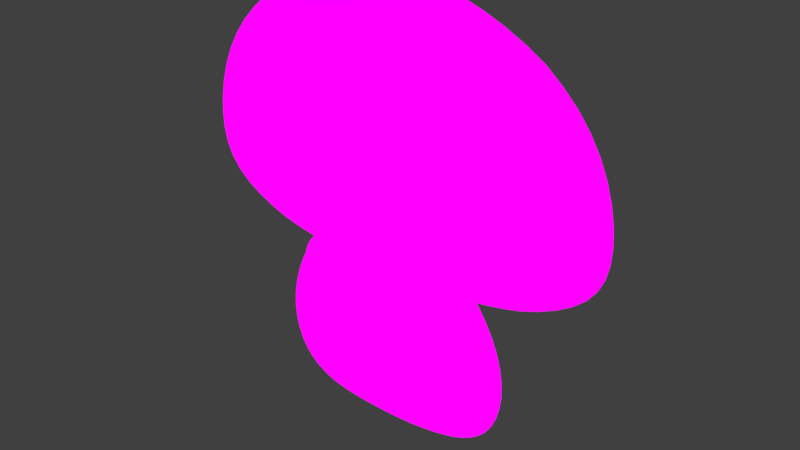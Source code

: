 # Source: mushroom.blend  (saved by Blender 2.78.0; exported with 4.5.12 LTS)
import bpy
from mathutils import Matrix  # noqa: F401  (used for matrix-valued properties, if any)

bpy.ops.wm.read_factory_settings(use_empty=True)
scene = bpy.context.scene
scene.name = 'Scene'

# ---- collections
col_collection_1 = bpy.data.collections.new('Collection 1'); scene.collection.children.link(col_collection_1)
col_collection_2 = bpy.data.collections.new('Collection 2'); scene.collection.children.link(col_collection_2)

# ---- images (referenced by path relative to the original .blend; pixels are not part of the script)
import os
ASSET_DIR = os.environ.get("B2B_ASSET_DIR", "")  # directory of the original .blend (textures are referenced by path, not embedded)
HERE = os.path.dirname(os.path.abspath(__file__))  # packed textures are extracted next to this script under _unpacked/

def load_image(name, relpath, width, height, colorspace="sRGB"):
    """Load a texture the original file referenced (path relative to the .blend, or extracted next to this script)."""
    p = next((c for c in (os.path.join(HERE, relpath), os.path.join(ASSET_DIR, relpath)) if relpath and os.path.exists(c)), "")
    if p:
        img = bpy.data.images.load(p, check_existing=True)
        img.name = name
    else:  # same state as the original file: an image datablock whose file is absent (Cycles renders it pink)
        img = bpy.data.images.new(name, width, height)
        img.source = "FILE"
        img.filepath = "//" + (relpath or name)
    img.colorspace_settings.name = colorspace
    return img
img_mushroom_base_png = load_image('mushroom_base.png', 'mushroom_base.png', 1024, 1024, 'sRGB')

# ---- materials (node trees are filled in below, after node groups)
mat_material = bpy.data.materials.new('Material')
mat_material.alpha_threshold = 0.0
mat_material.roughness = 0.5

# ---- material node trees
mat_material.use_nodes = True; mat_material.node_tree.nodes.clear()
_N = mat_material.node_tree.nodes; _L = mat_material.node_tree.links
n0 = _N.new('ShaderNodeEmission'); n0.name = 'Emission'; n0.location = (10, 12)
n1 = _N.new('ShaderNodeBsdfTransparent'); n1.name = 'Transparent BSDF'; n1.location = (39, 252)
n2 = _N.new('ShaderNodeOutputMaterial'); n2.name = 'Material Output'; n2.location = (398, 173)
n3 = _N.new('ShaderNodeMixShader'); n3.name = 'Mix Shader'; n3.location = (232, 152)
n4 = _N.new('ShaderNodeTexImage'); n4.name = 'Image Texture'; n4.location = (-181, 224)
n4.width = 140
n4.image = img_mushroom_base_png
_L.new(n0.outputs[0], n3.inputs[2])
_L.new(n1.outputs[0], n3.inputs[1])
_L.new(n3.outputs[0], n2.inputs[0])
_L.new(n4.outputs[1], n3.inputs[0])
_L.new(n4.outputs[0], n0.inputs[0])
n2.is_active_output = True

# ---- world
world_world = bpy.data.worlds.new('World'); scene.world = world_world
world_world.color = (0.05088, 0.05088, 0.05088)
world_world.use_sun_shadow = False
world_world.sun_shadow_jitter_overblur = 0.0
world_world.cycles.sampling_method = 'MANUAL'

# ---- meshes
me_plane_001 = bpy.data.meshes.new('Plane.001')
me_plane_001.from_pydata([(-2.701, 3.396, -0.009999), (2.857, 3.396, -0.009999), (-3.012, 7.933, -0.009999), (3.168, 7.933, -0.009999), (-4.08, 6.689, -0.009999), (-4.419, 5.169, -0.009999), (-4.124, 4.086, -0.009999), (-1.311, 3.221, -0.009999), (0.078, 3.121, -0.009999), (1.467, 3.221, -0.009999), (4.28, 4.086, -0.009999), (4.575, 5.169, -0.009999), (4.235, 6.689, -0.009999), (1.467, 8.688, -0.009999), (0.078, 8.901, -0.009999), (-1.311, 8.688, -0.009999), (-2.273, 4.86, -0.009999), (-2.221, 6.055, -0.009999), (-1.952, 7.359, -0.009999), (0.078, 5.11, -0.009999), (0.078, 6.329, -0.009999), (0.078, 7.55, -0.009999), (2.429, 4.86, -0.009999), (2.377, 6.055, -0.009999), (2.108, 7.359, -0.009999), (-1.15, 1.537, 0.01), (0.6061, 1.537, 0.01), (-1.122, 2.963, 0.01), (0.5783, 2.963, 0.01), (-1.277, 2.685, 0.01), (-1.295, 1.87, 0.01), (-0.5845, 1.296, 0.01), (0.04053, 1.296, 0.01), (0.7584, 1.869, 0.01), (0.7365, 2.684, 0.01), (0.03274, 3.193, 0.01), (-0.5767, 3.193, 0.01), (-0.6261, 1.756, 0.01), (-0.6261, 2.681, 0.01), (0.08213, 1.756, 0.01), (0.08213, 2.681, 0.01), (-1.334, 2.352, 0.01), (0.7999, 2.314, 0.01), (-0.6261, 2.161, 0.01), (0.08213, 2.161, 0.01), (-0.8881, 3.1, 0.01), (-0.8881, 1.388, 0.01), (-0.9945, 1.8, 0.01), (-0.9894, 2.69, 0.01), (-1.028, 2.337, 0.01), (0.3787, 1.4, 0.01), (0.3787, 3.088, 0.01), (0.4807, 1.811, 0.01), (0.4732, 2.689, 0.01), (0.5116, 2.311, 0.01), (-1.333, 2.146, 0.01), (0.7897, 2.056, 0.01), (-0.6261, 1.988, 0.01), (0.08213, 1.988, 0.01), (-1.026, 2.101, 0.01), (0.5066, 2.061, 0.01), (-0.272, 1.296, 0.01), (-0.272, 3.193, 0.01), (-0.272, 1.756, 0.01), (-0.272, 2.681, 0.01), (-0.272, 2.161, 0.01), (-0.272, 1.988, 0.01), (-1.946, 2.174, 0.02), (-0.7944, 2.174, 0.02), (-1.946, 3.325, 0.02), (-0.7944, 3.325, 0.02), (-2.127, 3.002, 0.02), (-2.127, 2.497, 0.02), (-1.622, 1.993, 0.02), (-1.118, 1.993, 0.02), (-0.6133, 2.497, 0.02), (-0.6133, 3.002, 0.02), (-1.118, 3.506, 0.02), (-1.622, 3.506, 0.02), (-1.721, 2.399, 0.02), (-1.721, 3.101, 0.02), (-1.019, 2.399, 0.02), (-1.019, 3.101, 0.02), (-1.37, 1.954, 0.02), (-1.37, 3.545, 0.02), (-1.37, 2.365, 0.02), (-1.37, 3.134, 0.02), (-2.166, 2.75, 0.02), (-0.5743, 2.75, 0.02), (-1.755, 2.75, 0.02), (-0.9854, 2.75, 0.02), (-1.37, 2.75, 0.02), (0.2667, 2.114, 0.02), (1.43, 2.114, 0.02), (0.2667, 3.278, 0.02), (1.43, 3.278, 0.02), (0.08371, 2.951, 0.02), (0.08371, 2.441, 0.02), (0.5936, 1.931, 0.02), (1.104, 1.931, 0.02), (1.614, 2.441, 0.02), (1.614, 2.951, 0.02), (1.104, 3.461, 0.02), (0.5936, 3.461, 0.02), (0.4939, 2.341, 0.02), (0.4939, 3.051, 0.02), (1.203, 2.341, 0.02), (1.203, 3.051, 0.02), (0.8486, 1.892, 0.02), (0.8486, 3.5, 0.02), (0.8486, 2.307, 0.02), (0.8486, 3.085, 0.02), (0.04429, 2.696, 0.02), (1.653, 2.696, 0.02), (0.4597, 2.696, 0.02), (1.237, 2.696, 0.02), (0.8486, 2.696, 0.02), (-1.532, 0.05077, 1.363e-07), (1.571, 0.1579, 1.465e-07), (-1.068, 4.668, -1.508e-08), (1.077, 4.678, -1.571e-08), (-2.616, 1.523, 1.258e-07), (-2.311, 0.5138, 1.062e-07), (-0.3414, -0.01263, 1.319e-07), (0.5455, -0.0009243, 1.318e-07), (2.333, 0.5695, 1.115e-07), (2.678, 1.544, 1.278e-07), (0.483, 4.979, 9.248e-09), (-0.3112, 4.973, 8.165e-09), (-0.7618, 0.3742, 9.346e-08), (-1.02, 1.513, 1.258e-07), (0.8271, 0.4093, 9.517e-08), (0.998, 1.535, 1.259e-07), (1.566, 3.839, 5.626e-08), (-1.52, 3.872, 5.718e-08), (-0.4781, 4.035, 7.316e-08), (0.5723, 4.051, 7.303e-08), (-2.322, 2.737, 8.757e-08), (2.422, 2.739, 8.747e-08), (-0.8216, 2.843, 9.875e-08), (0.855, 2.867, 9.783e-08)], [], [(24, 12, 3, 13), (4, 18, 15, 2), (18, 21, 14, 15), (21, 24, 13, 14), (0, 7, 16, 6), (6, 16, 17, 5), (5, 17, 18, 4), (7, 8, 19, 16), (16, 19, 20, 17), (17, 20, 21, 18), (8, 9, 22, 19), (19, 22, 23, 20), (20, 23, 24, 21), (9, 1, 10, 22), (22, 10, 11, 23), (23, 11, 12, 24), (53, 34, 28, 51), (48, 38, 36, 45), (64, 40, 35, 62), (46, 31, 37, 47), (49, 43, 38, 48), (61, 32, 39, 63), (65, 44, 40, 64), (50, 26, 33, 52), (54, 42, 34, 53), (60, 56, 42, 54), (66, 58, 44, 65), (59, 57, 43, 49), (55, 59, 49, 41), (41, 49, 48, 29), (25, 46, 47, 30), (29, 48, 45, 27), (58, 60, 54, 44), (44, 54, 53, 40), (32, 50, 52, 39), (40, 53, 51, 35), (39, 52, 60, 58), (30, 47, 59, 55), (47, 37, 57, 59), (63, 39, 58, 66), (52, 33, 56, 60), (37, 63, 66, 57), (57, 66, 65, 43), (43, 65, 64, 38), (31, 61, 63, 37), (38, 64, 62, 36), (82, 76, 70, 77), (71, 80, 78, 69), (86, 82, 77, 84), (67, 73, 79, 72), (87, 89, 80, 71), (83, 74, 81, 85), (91, 90, 82, 86), (74, 68, 75, 81), (90, 88, 76, 82), (89, 91, 86, 80), (73, 83, 85, 79), (80, 86, 84, 78), (79, 85, 91, 89), (81, 75, 88, 90), (85, 81, 90, 91), (72, 79, 89, 87), (107, 101, 95, 102), (96, 105, 103, 94), (111, 107, 102, 109), (92, 98, 104, 97), (112, 114, 105, 96), (108, 99, 106, 110), (116, 115, 107, 111), (99, 93, 100, 106), (115, 113, 101, 107), (114, 116, 111, 105), (98, 108, 110, 104), (105, 111, 109, 103), (104, 110, 116, 114), (106, 100, 113, 115), (110, 106, 115, 116), (97, 104, 114, 112), (136, 133, 120, 127), (134, 135, 128, 119), (135, 136, 127, 128), (117, 123, 129, 122), (122, 129, 130, 121), (123, 124, 131, 129), (129, 131, 132, 130), (124, 118, 125, 131), (131, 125, 126, 132), (139, 140, 136, 135), (137, 139, 135, 134), (140, 138, 133, 136), (132, 126, 138, 140), (121, 130, 139, 137), (130, 132, 140, 139)])
_uv = me_plane_001.uv_layers.new(name='UVMap')
_uv.uv.foreach_set('vector', [0.7522, 0.393, 0.9611, 0.3272, 0.8563, 0.4494, 0.6893, 0.5235, 0.1446, 0.3272, 0.3535, 0.393, 0.4071, 0.522, 0.2493, 0.4494, 0.3535, 0.393, 0.5528, 0.4118, 0.5528, 0.5444, 0.4071, 0.522, 0.5528, 0.4118, 0.7522, 0.393, 0.6893, 0.5235, 0.5528, 0.5444, 0.2799, 0.003872, 0.4164, -0.01329, 0.3219, 0.1477, 0.1401, 0.07164, 0.1401, 0.07164, 0.3219, 0.1477, 0.3271, 0.265, 0.1112, 0.178, 0.1112, 0.178, 0.3271, 0.265, 0.3535, 0.393, 0.1446, 0.3272, 0.4164, -0.01329, 0.5528, -0.0231, 0.5528, 0.1722, 0.3219, 0.1477, 0.3219, 0.1477, 0.5528, 0.1722, 0.5528, 0.2919, 0.3271, 0.265, 0.3271, 0.265, 0.5528, 0.2919, 0.5528, 0.4118, 0.3535, 0.393, 0.5528, -0.0231, 0.6893, -0.01329, 0.7837, 0.1477, 0.5528, 0.1722, 0.5528, 0.1722, 0.7837, 0.1477, 0.7786, 0.265, 0.5528, 0.2919, 0.5528, 0.2919, 0.7786, 0.265, 0.7522, 0.393, 0.5528, 0.4118, 0.6893, -0.01329, 0.8257, 0.003872, 0.9655, 0.07164, 0.7837, 0.1477, 0.7837, 0.1477, 0.9655, 0.07164, 0.9945, 0.178, 0.7786, 0.265, 0.7786, 0.265, 0.9945, 0.178, 0.9611, 0.3272, 0.7522, 0.393, 0.913, 0.6655, 0.9382, 0.665, 0.9231, 0.6917, 0.904, 0.7037, 0.773, 0.6656, 0.8078, 0.6647, 0.8125, 0.7137, 0.7827, 0.7049, 0.8417, 0.6647, 0.8756, 0.6647, 0.8708, 0.7137, 0.8417, 0.7137, 0.7827, 0.5409, 0.8117, 0.5321, 0.8078, 0.5762, 0.7725, 0.5803, 0.7693, 0.6318, 0.8078, 0.6149, 0.8078, 0.6647, 0.773, 0.6656, 0.8417, 0.5321, 0.8716, 0.5321, 0.8756, 0.5762, 0.8417, 0.5762, 0.8417, 0.6149, 0.8756, 0.6149, 0.8756, 0.6647, 0.8417, 0.6647, 0.904, 0.5421, 0.9257, 0.5552, 0.9403, 0.5869, 0.9137, 0.5814, 0.9167, 0.6293, 0.9443, 0.6296, 0.9382, 0.665, 0.913, 0.6655, 0.9162, 0.6053, 0.9433, 0.6048, 0.9443, 0.6296, 0.9167, 0.6293, 0.8417, 0.5983, 0.8756, 0.5983, 0.8756, 0.6149, 0.8417, 0.6149, 0.7695, 0.6091, 0.8078, 0.5983, 0.8078, 0.6149, 0.7693, 0.6318, 0.74, 0.6135, 0.7695, 0.6091, 0.7693, 0.6318, 0.7399, 0.6332, 0.7399, 0.6332, 0.7693, 0.6318, 0.773, 0.6656, 0.7455, 0.6651, 0.7576, 0.5552, 0.7827, 0.5409, 0.7725, 0.5803, 0.7437, 0.587, 0.7455, 0.6651, 0.773, 0.6656, 0.7827, 0.7049, 0.7603, 0.6917, 0.8756, 0.5983, 0.9162, 0.6053, 0.9167, 0.6293, 0.8756, 0.6149, 0.8756, 0.6149, 0.9167, 0.6293, 0.913, 0.6655, 0.8756, 0.6647, 0.8716, 0.5321, 0.904, 0.5421, 0.9137, 0.5814, 0.8756, 0.5762, 0.8756, 0.6647, 0.913, 0.6655, 0.904, 0.7037, 0.8708, 0.7137, 0.8756, 0.5762, 0.9137, 0.5814, 0.9162, 0.6053, 0.8756, 0.5983, 0.7437, 0.587, 0.7725, 0.5803, 0.7695, 0.6091, 0.74, 0.6135, 0.7725, 0.5803, 0.8078, 0.5762, 0.8078, 0.5983, 0.7695, 0.6091, 0.8417, 0.5762, 0.8756, 0.5762, 0.8756, 0.5983, 0.8417, 0.5983, 0.9137, 0.5814, 0.9403, 0.5869, 0.9433, 0.6048, 0.9162, 0.6053, 0.8078, 0.5762, 0.8417, 0.5762, 0.8417, 0.5983, 0.8078, 0.5983, 0.8078, 0.5983, 0.8417, 0.5983, 0.8417, 0.6149, 0.8078, 0.6149, 0.8078, 0.6149, 0.8417, 0.6149, 0.8417, 0.6647, 0.8078, 0.6647, 0.8117, 0.5321, 0.8417, 0.5321, 0.8417, 0.5762, 0.8078, 0.5762, 0.8078, 0.6647, 0.8417, 0.6647, 0.8417, 0.7137, 0.8125, 0.7137, 0.6568, 0.8922, 0.6957, 0.8827, 0.6783, 0.9137, 0.6473, 0.931, 0.5507, 0.8827, 0.5896, 0.8922, 0.599, 0.931, 0.568, 0.9137, 0.6232, 0.8954, 0.6568, 0.8922, 0.6473, 0.931, 0.6232, 0.9348, 0.568, 0.8034, 0.599, 0.7861, 0.5896, 0.8249, 0.5507, 0.8344, 0.547, 0.8586, 0.5863, 0.8586, 0.5896, 0.8922, 0.5507, 0.8827, 0.6232, 0.7823, 0.6473, 0.7861, 0.6568, 0.8249, 0.6232, 0.8217, 0.6232, 0.8586, 0.66, 0.8586, 0.6568, 0.8922, 0.6232, 0.8954, 0.6473, 0.7861, 0.6783, 0.8034, 0.6957, 0.8344, 0.6568, 0.8249, 0.66, 0.8586, 0.6994, 0.8586, 0.6957, 0.8827, 0.6568, 0.8922, 0.5863, 0.8586, 0.6232, 0.8586, 0.6232, 0.8954, 0.5896, 0.8922, 0.599, 0.7861, 0.6232, 0.7823, 0.6232, 0.8217, 0.5896, 0.8249, 0.5896, 0.8922, 0.6232, 0.8954, 0.6232, 0.9348, 0.599, 0.931, 0.5896, 0.8249, 0.6232, 0.8217, 0.6232, 0.8586, 0.5863, 0.8586, 0.6568, 0.8249, 0.6957, 0.8344, 0.6994, 0.8586, 0.66, 0.8586, 0.6232, 0.8217, 0.6568, 0.8249, 0.66, 0.8586, 0.6232, 0.8586, 0.5507, 0.8344, 0.5896, 0.8249, 0.5863, 0.8586, 0.547, 0.8586, 0.8813, 0.8825, 0.9206, 0.873, 0.9031, 0.9043, 0.8718, 0.9218, 0.7741, 0.873, 0.8134, 0.8825, 0.8229, 0.9218, 0.7916, 0.9043, 0.8474, 0.8858, 0.8813, 0.8825, 0.8718, 0.9218, 0.8474, 0.9256, 0.7916, 0.7928, 0.8229, 0.7753, 0.8134, 0.8146, 0.7741, 0.8241, 0.7703, 0.8485, 0.8101, 0.8485, 0.8134, 0.8825, 0.7741, 0.873, 0.8474, 0.7715, 0.8718, 0.7753, 0.8813, 0.8146, 0.8474, 0.8113, 0.8474, 0.8485, 0.8846, 0.8485, 0.8813, 0.8825, 0.8474, 0.8858, 0.8718, 0.7753, 0.9031, 0.7928, 0.9206, 0.8241, 0.8813, 0.8146, 0.8846, 0.8485, 0.9244, 0.8485, 0.9206, 0.873, 0.8813, 0.8825, 0.8101, 0.8485, 0.8474, 0.8485, 0.8474, 0.8858, 0.8134, 0.8825, 0.8229, 0.7753, 0.8474, 0.7715, 0.8474, 0.8113, 0.8134, 0.8146, 0.8134, 0.8825, 0.8474, 0.8858, 0.8474, 0.9256, 0.8229, 0.9218, 0.8134, 0.8146, 0.8474, 0.8113, 0.8474, 0.8485, 0.8101, 0.8485, 0.8813, 0.8146, 0.9206, 0.8241, 0.9244, 0.8485, 0.8846, 0.8485, 0.8474, 0.8113, 0.8813, 0.8146, 0.8846, 0.8485, 0.8474, 0.8485, 0.7741, 0.8241, 0.8134, 0.8146, 0.8101, 0.8485, 0.7703, 0.8485, 0.3122, 0.9105, 0.4123, 0.8891, 0.363, 0.9736, 0.3032, 1.004, 0.1016, 0.8925, 0.2065, 0.9089, 0.2233, 1.003, 0.147, 0.9726, 0.2065, 0.9089, 0.3122, 0.9105, 0.3032, 1.004, 0.2233, 1.003, 0.1096, 0.5123, 0.2202, 0.5013, 0.1779, 0.5402, 0.02341, 0.5543, 0.02341, 0.5543, 0.1779, 0.5402, 0.1518, 0.6549, 0.003551, 0.6605, 0.2202, 0.5013, 0.3095, 0.5024, 0.3379, 0.5438, 0.1779, 0.5402, 0.1779, 0.5402, 0.3379, 0.5438, 0.3551, 0.6571, 0.1518, 0.6549, 0.3095, 0.5024, 0.4081, 0.5215, 0.4803, 0.5599, 0.3379, 0.5438, 0.3379, 0.5438, 0.4803, 0.5599, 0.5119, 0.6626, 0.3551, 0.6571, 0.1719, 0.7889, 0.3407, 0.7912, 0.3122, 0.9105, 0.2065, 0.9089, 0.02076, 0.7782, 0.1719, 0.7889, 0.2065, 0.9089, 0.1016, 0.8925, 0.3407, 0.7912, 0.4985, 0.7783, 0.4123, 0.8891, 0.3122, 0.9105, 0.3551, 0.6571, 0.5119, 0.6626, 0.4985, 0.7783, 0.3407, 0.7912, 0.003551, 0.6605, 0.1518, 0.6549, 0.1719, 0.7889, 0.02076, 0.7782, 0.1518, 0.6549, 0.3551, 0.6571, 0.3407, 0.7912, 0.1719, 0.7889])
me_plane_001.materials.append(mat_material)
me_plane_001.use_remesh_preserve_volume = False
me_plane_001.use_remesh_preserve_attributes = False
me_plane_001.use_mirror_vertex_groups = False
me_plane_001.update()
arm_armature = bpy.data.armatures.new('Armature')  # bones are not reproduced

# ---- objects
ob_mushroom = bpy.data.objects.new('Mushroom', me_plane_001)
ob_armature = bpy.data.objects.new('Armature', arm_armature)

# ---- transforms, parenting, visibility, modifiers, constraints
ob_mushroom.parent = ob_armature
ob_mushroom.location = (0.0, 0.0, 0.0)
ob_mushroom.rotation_euler = (1.571, -0.0, 0.0)
ob_mushroom.lineart.crease_threshold = 0.0
_vg = ob_mushroom.vertex_groups.new(name='body_bottom')
for _i, _w in zip([117, 118, 121, 122, 123, 124, 125, 126, 129, 130, 131, 132, 133, 137, 138, 139, 140], [0.3235, 0.414, 0.07943, 0.163, 0.7394, 0.6027, 0.2773, 0.1373, 0.6189, 0.1683, 0.568, 0.1761, 0.02219, 0.04782, 0.08413, 0.03685, 0.04837]): _vg.add([_i], _w, 'REPLACE')
_vg = ob_mushroom.vertex_groups.new(name='body_middle')
for _i, _w in zip([119, 120, 121, 126, 127, 128, 130, 132, 133, 134, 135, 136, 137, 138, 139, 140], [0.118, 0.118, 0.2, 0.2, 0.06659, 0.06362, 0.5, 0.5, 0.2292, 0.1883, 0.1341, 0.1293, 0.5, 0.5, 0.5, 0.5]): _vg.add([_i], _w, 'REPLACE')
_vg = ob_mushroom.vertex_groups.new(name='body_top')
for _i, _w in zip([117, 118, 119, 120, 121, 122, 125, 126, 127, 128, 130, 131, 132, 133, 134, 135, 136, 137, 138, 139, 140], [0.01149, 0.01387, 0.7746, 0.7958, 0.08298, 0.02581, 0.02884, 0.07856, 0.8902, 0.8958, 0.06456, 0.003337, 0.06092, 0.5618, 0.6193, 0.8142, 0.7995, 0.2474, 0.2078, 0.2164, 0.2048]): _vg.add([_i], _w, 'REPLACE')
_vg = ob_mushroom.vertex_groups.new(name='hat')
for _i, _w in zip([0, 1, 2, 3, 4, 5, 6, 7, 8, 9, 10, 11, 12, 13, 14, 15, 16, 17, 18, 19, 20, 21, 22, 23, 24], [0.322, 0.3343, 0.558, 0.5053, 0.3872, 0.1415, 0.1677, 0.5767, 0.7359, 0.4949, 0.19, 0.1172, 0.3076, 0.8117, 0.9966, 0.7481, 0.3888, 0.4302, 0.6457, 0.9975, 0.9984, 0.9205, 0.3774, 0.4199, 0.6529]): _vg.add([_i], _w, 'REPLACE')
_vg = ob_mushroom.vertex_groups.new(name='hat_side_R')
for _i, _w in zip([0, 1, 3, 7, 8, 9, 10, 11, 12, 13, 21, 22, 23, 24], [0.0007189, 0.6379, 0.4869, 0.06341, 0.1606, 0.4594, 0.7982, 0.8787, 0.6867, 0.1777, 0.03078, 0.609, 0.5724, 0.3376]): _vg.add([_i], _w, 'REPLACE')
_vg = ob_mushroom.vertex_groups.new(name='hat_side_L')
for _i, _w in zip([0, 1, 2, 4, 5, 6, 7, 8, 9, 15, 16, 17, 18, 21], [0.6526, 0.005734, 0.4352, 0.6062, 0.8547, 0.8229, 0.3599, 0.1035, 0.04127, 0.245, 0.5933, 0.5617, 0.3428, 0.02828]): _vg.add([_i], _w, 'REPLACE')
_vg = ob_mushroom.vertex_groups.new(name='body_side_L')
for _i, _w in zip([121, 122, 130, 134, 137, 139], [0.5, 0.2, 0.2, 0.2, 0.5, 0.2]): _vg.add([_i], _w, 'REPLACE')
_vg = ob_mushroom.vertex_groups.new(name='body_side_R')
for _i, _w in zip([125, 126, 132, 133, 138, 140], [0.2, 0.5, 0.2, 0.2, 0.5, 0.2]): _vg.add([_i], _w, 'REPLACE')
_vg = ob_mushroom.vertex_groups.new(name='eye_center_L')
for _i, _w in zip([67, 68, 69, 70, 71, 72, 73, 74, 75, 76, 77, 78, 79, 80, 81, 82, 83, 85, 86, 88, 89, 90, 91], [0.252, 0.1885, 0.1273, 0.2559, 0.1251, 0.1569, 0.1869, 0.1892, 0.1899, 0.1904, 0.1636, 0.131, 0.401, 0.3051, 0.4389, 0.4036, 0.01628, 0.5542, 0.3415, 0.02371, 0.3318, 0.5535, 0.9983]): _vg.add([_i], _w, 'REPLACE')
_vg = ob_mushroom.vertex_groups.new(name='eye_west_L')
for _i, _w in zip([67, 69, 71, 72, 73, 78, 79, 80, 82, 85, 86, 87, 89], [0.4148, 0.4431, 0.6544, 0.7086, 0.1605, 0.2257, 0.3245, 0.3391, 0.001143, 0.07174, 0.07823, 0.9879, 0.5406]): _vg.add([_i], _w, 'REPLACE')
_vg = ob_mushroom.vertex_groups.new(name='eye_east_L')
for _i, _w in zip([68, 70, 74, 75, 76, 77, 81, 82, 85, 86, 88, 90], [0.3998, 0.3035, 0.1882, 0.6045, 0.6244, 0.1143, 0.2586, 0.2332, 0.06137, 0.05211, 0.9391, 0.3051]): _vg.add([_i], _w, 'REPLACE')
_vg = ob_mushroom.vertex_groups.new(name='eye_south_L')
for _i, _w in zip([67, 68, 72, 73, 74, 75, 79, 81, 83, 85, 89, 90], [0.3037, 0.3879, 0.1128, 0.6279, 0.5988, 0.1814, 0.2322, 0.2543, 0.9447, 0.3039, 0.04989, 0.06086]): _vg.add([_i], _w, 'REPLACE')
_vg = ob_mushroom.vertex_groups.new(name='eye_north_L')
for _i, _w in zip([69, 70, 71, 76, 77, 78, 80, 82, 84, 86, 89, 90], [0.4138, 0.4077, 0.2056, 0.1586, 0.695, 0.6267, 0.3213, 0.3175, 0.9601, 0.5209, 0.07054, 0.07081]): _vg.add([_i], _w, 'REPLACE')
_vg = ob_mushroom.vertex_groups.new(name='eye_center_R')
for _i, _w in zip([92, 93, 94, 95, 96, 97, 98, 99, 100, 101, 102, 103, 104, 105, 106, 107, 108, 110, 111, 113, 114, 115, 116], [0.2528, 0.188, 0.1256, 0.2531, 0.1256, 0.1586, 0.1876, 0.1878, 0.1903, 0.1907, 0.1573, 0.127, 0.4014, 0.3014, 0.4413, 0.4019, 0.01191, 0.5553, 0.3343, 0.02588, 0.334, 0.5567, 0.9952]): _vg.add([_i], _w, 'REPLACE')
_vg = ob_mushroom.vertex_groups.new(name='eye_west_R')
for _i, _w in zip([92, 94, 96, 97, 98, 103, 104, 105, 110, 111, 112, 114], [0.413, 0.4379, 0.6476, 0.7047, 0.1604, 0.2221, 0.3226, 0.3357, 0.07112, 0.07561, 0.979, 0.5344]): _vg.add([_i], _w, 'REPLACE')
_vg = ob_mushroom.vertex_groups.new(name='eye_east_R')
for _i, _w in zip([93, 95, 99, 100, 101, 102, 106, 107, 110, 111, 113, 115], [0.3853, 0.2994, 0.1785, 0.5967, 0.6204, 0.1104, 0.2515, 0.2297, 0.05932, 0.05025, 0.9367, 0.3001]): _vg.add([_i], _w, 'REPLACE')
_vg = ob_mushroom.vertex_groups.new(name='eye_south_R')
for _i, _w in zip([92, 93, 97, 98, 99, 100, 104, 106, 108, 110, 114, 115], [0.3041, 0.4031, 0.1134, 0.6276, 0.6104, 0.1888, 0.2331, 0.2592, 0.949, 0.305, 0.05099, 0.06187]): _vg.add([_i], _w, 'REPLACE')
_vg = ob_mushroom.vertex_groups.new(name='eye_north_R')
for _i, _w in zip([94, 95, 96, 101, 102, 103, 105, 107, 109, 111, 114, 115], [0.421, 0.4158, 0.2114, 0.1623, 0.7082, 0.6353, 0.3285, 0.3237, 0.9757, 0.5326, 0.07358, 0.0719]): _vg.add([_i], _w, 'REPLACE')
_vg = ob_mushroom.vertex_groups.new(name='mouth_side_L')
for _i, _w in zip([25, 27, 28, 29, 30, 31, 32, 34, 35, 36, 37, 38, 40, 41, 42, 43, 44, 45, 46, 47, 48, 49, 51, 53, 54, 55, 57, 58, 59, 61, 62, 64, 65, 66], [0.6073, 0.7066, 0.1324, 0.7608, 0.7585, 0.2315, 0.02887, 0.08019, 0.2615, 0.542, 0.3284, 0.6166, 0.1747, 0.8286, 0.0138, 0.7304, 0.06326, 0.6582, 0.4345, 0.6754, 0.7453, 0.861, 0.1743, 0.1033, 0.0008995, 0.8326, 0.6263, 0.00957, 0.8626, 0.08076, 0.3796, 0.3137, 0.1217, 0.01498]): _vg.add([_i], _w, 'REPLACE')
_vg = ob_mushroom.vertex_groups.new(name='mouth_side_R')
for _i, _w in zip([26, 27, 28, 29, 31, 32, 33, 34, 35, 36, 38, 39, 40, 41, 42, 43, 44, 45, 46, 48, 49, 50, 51, 52, 53, 54, 55, 56, 58, 60, 61, 62, 64, 65], [0.6081, 0.1159, 0.6867, 0.08481, 0.03635, 0.2411, 0.7351, 0.7817, 0.4712, 0.2096, 0.1396, 0.2597, 0.5408, 0.03984, 0.8656, 0.02551, 0.5452, 0.1435, 0.001491, 0.09155, 0.01462, 0.4896, 0.6116, 0.6818, 0.7337, 0.8915, 0.003931, 0.8553, 0.3638, 0.9167, 0.08773, 0.3156, 0.2617, 0.09137]): _vg.add([_i], _w, 'REPLACE')
_vg = ob_mushroom.vertex_groups.new(name='lip_upper')
for _i, _w in zip([25, 26, 27, 28, 29, 30, 31, 32, 33, 34, 35, 36, 37, 38, 39, 40, 41, 42, 43, 44, 45, 46, 47, 48, 49, 50, 51, 52, 53, 54, 55, 56, 57, 58, 59, 60, 61, 62, 64, 65, 66], [0.05638, 0.06178, 0.1451, 0.154, 0.1192, 0.05419, 0.05253, 0.08002, 0.05519, 0.1092, 0.2382, 0.2194, 0.08381, 0.2136, 0.1498, 0.2493, 0.07799, 0.06101, 0.1804, 0.3139, 0.1682, 0.05776, 0.06011, 0.1328, 0.07063, 0.0683, 0.1864, 0.06556, 0.1372, 0.06193, 0.05942, 0.04205, 0.1833, 0.4098, 0.05048, 0.02935, 0.0344, 0.2763, 0.3953, 0.7537, 0.8596]): _vg.add([_i], _w, 'REPLACE')
_vg = ob_mushroom.vertex_groups.new(name='lip_lower')
for _i, _w in zip([25, 26, 27, 28, 29, 30, 31, 32, 33, 34, 35, 36, 37, 38, 39, 40, 41, 42, 43, 44, 45, 46, 47, 48, 49, 50, 51, 52, 53, 55, 56, 57, 58, 59, 60, 61, 62, 63, 64, 65, 66], [0.3162, 0.3105, 0.01486, 0.003845, 0.02043, 0.1682, 0.6728, 0.6394, 0.1947, 0.007808, 0.008256, 0.008075, 0.5705, 0.0104, 0.5714, 0.02044, 0.04702, 0.033, 0.05141, 0.07771, 0.01032, 0.482, 0.248, 0.01078, 0.02216, 0.4181, 0.005457, 0.2401, 0.001577, 0.08103, 0.08274, 0.1711, 0.1967, 0.07198, 0.02404, 0.7893, 0.007173, 0.9765, 0.008386, 0.0165, 0.08731]): _vg.add([_i], _w, 'REPLACE')
_m = ob_mushroom.modifiers.new('Subsurf', 'SUBSURF')
_m.uv_smooth = 'PRESERVE_CORNERS'
_m.quality = 2
_m.show_only_control_edges = False
_m = ob_mushroom.modifiers.new('Armature', 'ARMATURE')
_m.object = ob_armature
ob_armature.location = (0.0, 0.0, 0.0)
ob_armature.show_in_front = True
ob_armature.lineart.crease_threshold = 0.0

# ---- collection membership
col_collection_1.objects.link(ob_mushroom)
col_collection_2.objects.link(ob_armature)

# ---- scene / render settings (as saved in the file)
scene.frame_start = 0; scene.frame_end = 24; scene.frame_set(8)
scene.render.engine = 'CYCLES'
scene.render.resolution_percentage = 50
scene.render.dither_intensity = 0.0
scene.cycles.use_denoising = False
scene.cycles.samples = 128
scene.cycles.sampling_pattern = 'TABULATED_SOBOL'
scene.cycles.light_sampling_threshold = 0.0
scene.cycles.use_adaptive_sampling = False
scene.cycles.use_light_tree = False
scene.cycles.blur_glossy = 0.0
scene.cycles.sample_clamp_indirect = 0.0
scene.view_settings.view_transform = 'Standard'
bpy.context.view_layer.update()

# ---- added for rendering (the .blend has no active camera): camera
cam_auto = bpy.data.cameras.new('AutoCamera')
cam_auto.lens = 50.0
cam_auto.sensor_width = 36.0
cam_auto.clip_end = 1000.0
ob_auto_camera = bpy.data.objects.new('AutoCamera', cam_auto)
scene.collection.objects.link(ob_auto_camera)
ob_auto_camera.location = (11.5229, -13.5402, 13.279)
ob_auto_camera.rotation_euler = (1.09748, -7.21219e-08, 0.694738)
scene.camera = ob_auto_camera
bpy.context.view_layer.update()
